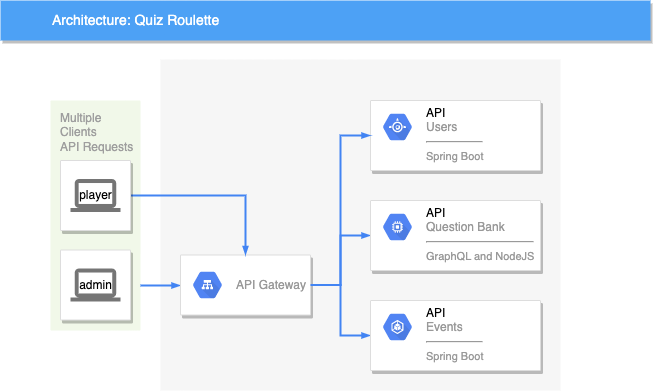

The diagram above was exported from draw.io. Its source (the exported page's mxGraphModel, read from the mxfile embedded in the PNG):
<mxGraphModel dx="946" dy="504" grid="1" gridSize="10" guides="1" tooltips="1" connect="1" arrows="1" fold="1" page="1" pageScale="1" pageWidth="1169" pageHeight="827" background="none" math="0" shadow="0">
  <root>
    <mxCell id="0" />
    <mxCell id="1" parent="0" />
    <mxCell id="14" value="" style="fillColor=#F6F6F6;strokeColor=none;shadow=0;gradientColor=none;fontSize=14;align=left;spacing=10;fontColor=#717171;9E9E9E;verticalAlign=top;spacingTop=-4;fontStyle=0;spacingLeft=40;html=1;" parent="1" vertex="1">
      <mxGeometry x="420" y="99" width="400" height="331" as="geometry" />
    </mxCell>
    <mxCell id="997" value="Multiple&lt;br&gt;Clients&lt;br&gt;API Requests&lt;br&gt;" style="rounded=1;absoluteArcSize=1;arcSize=2;html=1;strokeColor=none;gradientColor=none;shadow=0;dashed=0;fontSize=12;fontColor=#9E9E9E;align=left;verticalAlign=top;spacing=10;spacingTop=-4;fillColor=#F1F8E9;" parent="1" vertex="1">
      <mxGeometry x="310" y="140" width="90" height="230" as="geometry" />
    </mxCell>
    <mxCell id="818" value="Architecture: Quiz Roulette" style="fillColor=#4DA1F5;strokeColor=none;shadow=1;gradientColor=none;fontSize=14;align=left;spacingLeft=50;fontColor=#ffffff;html=1;" parent="1" vertex="1">
      <mxGeometry x="260" y="40" width="650" height="40" as="geometry" />
    </mxCell>
    <mxCell id="998" style="edgeStyle=elbowEdgeStyle;rounded=0;elbow=vertical;html=1;labelBackgroundColor=none;startFill=1;startSize=4;endArrow=blockThin;endFill=1;endSize=4;jettySize=auto;orthogonalLoop=1;strokeColor=#4284F3;strokeWidth=2;fontSize=12;fontColor=#000000;align=left;dashed=0;" parent="1" source="997" target="989" edge="1">
      <mxGeometry relative="1" as="geometry" />
    </mxCell>
    <mxCell id="987" value="" style="strokeColor=#dddddd;fillColor=#ffffff;shadow=1;strokeWidth=1;rounded=1;absoluteArcSize=1;arcSize=2;labelPosition=center;verticalLabelPosition=middle;align=center;verticalAlign=bottom;spacingLeft=0;fontColor=#999999;fontSize=12;whiteSpace=wrap;spacingBottom=2;html=1;" parent="1" vertex="1">
      <mxGeometry x="320" y="289.5" width="70" height="70" as="geometry" />
    </mxCell>
    <mxCell id="988" value="admin" style="dashed=0;connectable=0;html=1;fillColor=#757575;strokeColor=none;shape=mxgraph.gcp2.laptop;part=1;" parent="987" vertex="1">
      <mxGeometry x="0.5" width="50" height="33" relative="1" as="geometry">
        <mxPoint x="-25" y="18.5" as="offset" />
      </mxGeometry>
    </mxCell>
    <mxCell id="1000" style="edgeStyle=orthogonalEdgeStyle;rounded=0;elbow=vertical;html=1;labelBackgroundColor=none;startFill=1;startSize=4;endArrow=blockThin;endFill=1;endSize=4;jettySize=auto;orthogonalLoop=1;strokeColor=#4284F3;strokeWidth=2;fontSize=12;fontColor=#000000;align=left;dashed=0;" parent="1" source="989" target="993" edge="1">
      <mxGeometry relative="1" as="geometry" />
    </mxCell>
    <mxCell id="1001" style="edgeStyle=orthogonalEdgeStyle;rounded=0;elbow=vertical;html=1;labelBackgroundColor=none;startFill=1;startSize=4;endArrow=blockThin;endFill=1;endSize=4;jettySize=auto;orthogonalLoop=1;strokeColor=#4284F3;strokeWidth=2;fontSize=12;fontColor=#000000;align=left;dashed=0;" parent="1" source="989" target="995" edge="1">
      <mxGeometry relative="1" as="geometry" />
    </mxCell>
    <mxCell id="989" value="" style="strokeColor=#dddddd;fillColor=#ffffff;shadow=1;strokeWidth=1;rounded=1;absoluteArcSize=1;arcSize=2;fontSize=11;fontColor=#9E9E9E;align=center;html=1;" parent="1" vertex="1">
      <mxGeometry x="440" y="294.5" width="130" height="60" as="geometry" />
    </mxCell>
    <mxCell id="990" value="API Gateway" style="dashed=0;connectable=0;html=1;fillColor=#5184F3;strokeColor=none;shape=mxgraph.gcp2.hexIcon;prIcon=cloud_load_balancing;part=1;labelPosition=right;verticalLabelPosition=middle;align=left;verticalAlign=middle;spacingLeft=5;fontColor=#999999;fontSize=12;" parent="989" vertex="1">
      <mxGeometry y="0.5" width="44" height="39" relative="1" as="geometry">
        <mxPoint x="5" y="-19.5" as="offset" />
      </mxGeometry>
    </mxCell>
    <mxCell id="991" value="" style="strokeColor=#dddddd;fillColor=#ffffff;shadow=1;strokeWidth=1;rounded=1;absoluteArcSize=1;arcSize=2;fontSize=11;fontColor=#9E9E9E;align=center;html=1;" parent="1" vertex="1">
      <mxGeometry x="630" y="140" width="170" height="70" as="geometry" />
    </mxCell>
    <mxCell id="992" value="&lt;font color=&quot;#000000&quot;&gt;API&lt;/font&gt;&lt;br&gt;Users&lt;hr&gt;&lt;font style=&quot;font-size: 11px&quot;&gt;Spring Boot&lt;/font&gt;" style="dashed=0;connectable=0;html=1;fillColor=#5184F3;strokeColor=none;shape=mxgraph.gcp2.hexIcon;prIcon=app_engine;part=1;labelPosition=right;verticalLabelPosition=middle;align=left;verticalAlign=top;spacingLeft=5;fontColor=#999999;fontSize=12;spacingTop=-8;" parent="991" vertex="1">
      <mxGeometry width="44" height="39" relative="1" as="geometry">
        <mxPoint x="5" y="7" as="offset" />
      </mxGeometry>
    </mxCell>
    <mxCell id="993" value="" style="strokeColor=#dddddd;fillColor=#ffffff;shadow=1;strokeWidth=1;rounded=1;absoluteArcSize=1;arcSize=2;fontSize=11;fontColor=#9E9E9E;align=center;html=1;" parent="1" vertex="1">
      <mxGeometry x="630" y="240" width="170" height="70" as="geometry" />
    </mxCell>
    <mxCell id="994" value="&lt;font color=&quot;#000000&quot;&gt;API&lt;/font&gt;&lt;br&gt;Question Bank&lt;hr&gt;&lt;font style=&quot;font-size: 11px&quot;&gt;GraphQL and NodeJS&lt;/font&gt;" style="dashed=0;connectable=0;html=1;fillColor=#5184F3;strokeColor=none;shape=mxgraph.gcp2.hexIcon;prIcon=compute_engine;part=1;labelPosition=right;verticalLabelPosition=middle;align=left;verticalAlign=top;spacingLeft=5;fontColor=#999999;fontSize=12;spacingTop=-8;" parent="993" vertex="1">
      <mxGeometry width="44" height="39" relative="1" as="geometry">
        <mxPoint x="5" y="7" as="offset" />
      </mxGeometry>
    </mxCell>
    <mxCell id="995" value="" style="strokeColor=#dddddd;fillColor=#ffffff;shadow=1;strokeWidth=1;rounded=1;absoluteArcSize=1;arcSize=2;fontSize=11;fontColor=#9E9E9E;align=center;html=1;" parent="1" vertex="1">
      <mxGeometry x="630" y="340" width="170" height="70" as="geometry" />
    </mxCell>
    <mxCell id="996" value="&lt;font color=&quot;#000000&quot;&gt;API&lt;/font&gt;&lt;br&gt;Events&lt;hr&gt;&lt;span style=&quot;font-size: 11px;&quot;&gt;Spring Boot&lt;/span&gt;" style="dashed=0;connectable=0;html=1;fillColor=#5184F3;strokeColor=none;shape=mxgraph.gcp2.hexIcon;prIcon=container_engine;part=1;labelPosition=right;verticalLabelPosition=middle;align=left;verticalAlign=top;spacingLeft=5;fontColor=#999999;fontSize=12;spacingTop=-8;" parent="995" vertex="1">
      <mxGeometry width="44" height="39" relative="1" as="geometry">
        <mxPoint x="5" y="7" as="offset" />
      </mxGeometry>
    </mxCell>
    <mxCell id="-ZwU_WWWYbeiZ17hF1AD-1001" style="edgeStyle=elbowEdgeStyle;rounded=0;elbow=vertical;html=1;labelBackgroundColor=none;startFill=1;startSize=4;endArrow=blockThin;endFill=1;endSize=4;jettySize=auto;orthogonalLoop=1;strokeColor=#4284F3;strokeWidth=2;fontSize=12;fontColor=#000000;align=left;dashed=0;exitX=1;exitY=0.5;exitDx=0;exitDy=0;entryX=0.5;entryY=0;entryDx=0;entryDy=0;" parent="1" target="989" edge="1">
      <mxGeometry relative="1" as="geometry">
        <mxPoint x="390" y="235" as="sourcePoint" />
        <mxPoint x="450" y="334.41379310344826" as="targetPoint" />
        <Array as="points">
          <mxPoint x="410" y="235" />
        </Array>
      </mxGeometry>
    </mxCell>
    <mxCell id="-ZwU_WWWYbeiZ17hF1AD-1003" style="edgeStyle=orthogonalEdgeStyle;rounded=0;elbow=vertical;html=1;labelBackgroundColor=none;startFill=1;startSize=4;endArrow=blockThin;endFill=1;endSize=4;jettySize=auto;orthogonalLoop=1;strokeColor=#4284F3;strokeWidth=2;fontSize=12;fontColor=#000000;align=left;dashed=0;entryX=0;entryY=0.5;entryDx=0;entryDy=0;exitX=1;exitY=0.5;exitDx=0;exitDy=0;" parent="1" source="989" target="991" edge="1">
      <mxGeometry relative="1" as="geometry">
        <mxPoint x="580" y="334.48275862068965" as="sourcePoint" />
        <mxPoint x="640" y="285.0344827586207" as="targetPoint" />
      </mxGeometry>
    </mxCell>
    <mxCell id="e3ZnwJb5E20sJJ9XzIrk-1001" value="" style="strokeColor=#dddddd;fillColor=#ffffff;shadow=1;strokeWidth=1;rounded=1;absoluteArcSize=1;arcSize=2;labelPosition=center;verticalLabelPosition=middle;align=center;verticalAlign=bottom;spacingLeft=0;fontColor=#999999;fontSize=12;whiteSpace=wrap;spacingBottom=2;html=1;" vertex="1" parent="1">
      <mxGeometry x="320" y="200" width="70" height="70" as="geometry" />
    </mxCell>
    <mxCell id="e3ZnwJb5E20sJJ9XzIrk-1002" value="player" style="dashed=0;connectable=0;html=1;fillColor=#757575;strokeColor=none;shape=mxgraph.gcp2.laptop;part=1;" vertex="1" parent="e3ZnwJb5E20sJJ9XzIrk-1001">
      <mxGeometry x="0.5" width="50" height="33" relative="1" as="geometry">
        <mxPoint x="-25" y="18.5" as="offset" />
      </mxGeometry>
    </mxCell>
  </root>
</mxGraphModel>